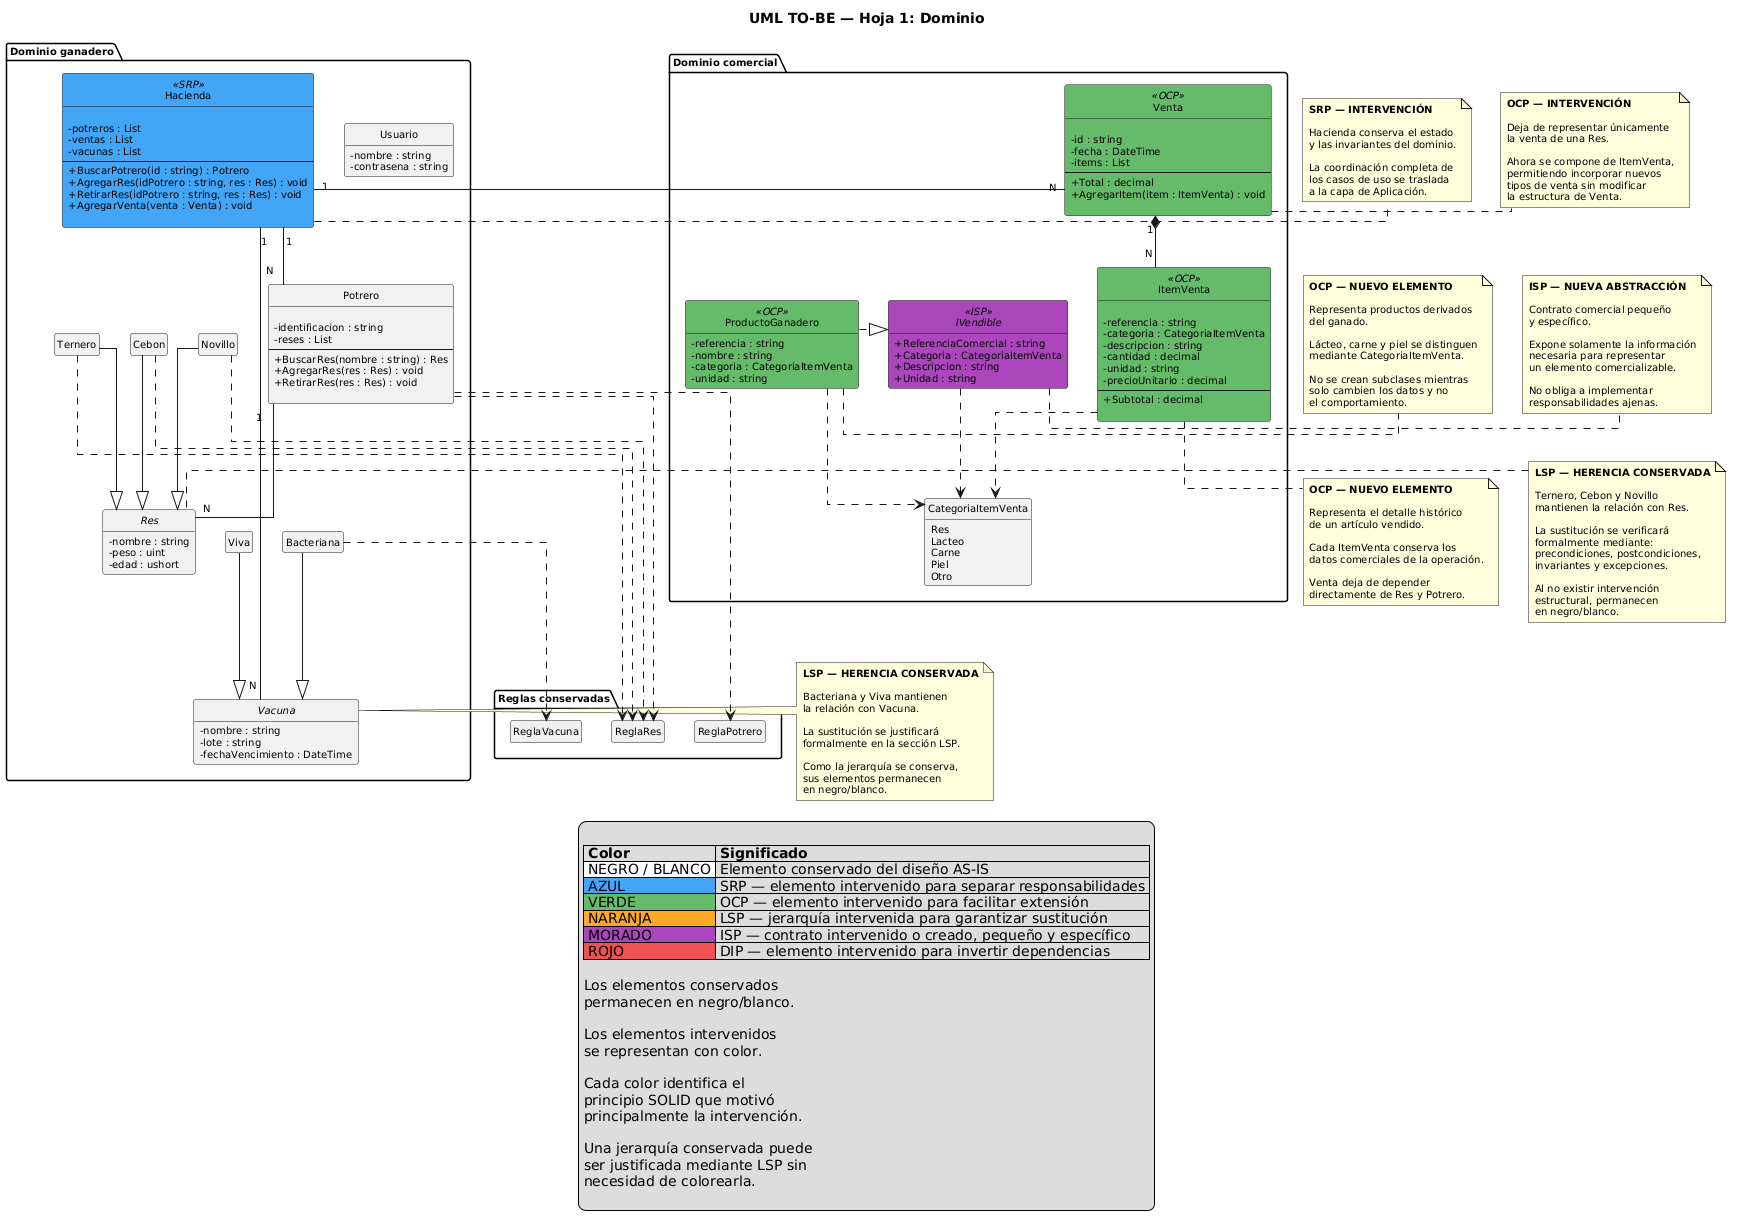

The diagram above was rendered by PlantUML. Its source (embedded in the PNG):
@startuml
title UML TO-BE — Hoja 1: Dominio

top to bottom direction
hide circle
hide empty members

skinparam classAttributeIconSize 0
skinparam linetype ortho
skinparam defaultFontSize 10
skinparam nodesep 30
skinparam ranksep 40
skinparam shadowing false


' =========================================================
' COLORES
' =========================================================

skinparam classBackgroundColor<<SRP>> #42A5F5
skinparam classBackgroundColor<<OCP>> #66BB6A
skinparam classBackgroundColor<<LSP>> #FFA726
skinparam classBackgroundColor<<ISP>> #AB47BC
skinparam classBackgroundColor<<DIP>> #EF5350


' =========================================================
' DOMINIO GANADERO
' =========================================================

package "Dominio ganadero" {

class Hacienda <<SRP>> {

- potreros : List
- ventas : List
- vacunas : List
--
+ BuscarPotrero(id : string) : Potrero
+ AgregarRes(idPotrero : string, res : Res) : void
+ RetirarRes(idPotrero : string, res : Res) : void
+ AgregarVenta(venta : Venta) : void

}

class Potrero {

- identificacion : string
- reses : List
--
+ BuscarRes(nombre : string) : Res
+ AgregarRes(res : Res) : void
+ RetirarRes(res : Res) : void

}

abstract class Res {

- nombre : string
- peso : uint
- edad : ushort

}

class Ternero
class Cebon
class Novillo


abstract class Vacuna {

- nombre : string
- lote : string
- fechaVencimiento : DateTime

}

class Bacteriana
class Viva


class Usuario {

- nombre : string
- contrasena : string

}

}


' =========================================================
' DOMINIO COMERCIAL
' =========================================================

package "Dominio comercial" {

class Venta <<OCP>> {

- id : string
- fecha : DateTime
- items : List
--
+ Total : decimal
+ AgregarItem(item : ItemVenta) : void

}


class ItemVenta <<OCP>> {

- referencia : string
- categoria : CategoriaItemVenta
- descripcion : string
- cantidad : decimal
- unidad : string
- precioUnitario : decimal
--
+ Subtotal : decimal

}


interface IVendible <<ISP>> {

+ ReferenciaComercial : string
+ Categoria : CategoriaItemVenta
+ Descripcion : string
+ Unidad : string

}


class ProductoGanadero <<OCP>> {

- referencia : string
- nombre : string
- categoria : CategoriaItemVenta
- unidad : string

}


enum CategoriaItemVenta {
Res
Lacteo
Carne
Piel
Otro
}

}


' =========================================================
' REGLAS CONSERVADAS
' =========================================================

package "Reglas conservadas" {

class ReglaRes
class ReglaPotrero
class ReglaVacuna

}


' =========================================================
' HERENCIAS CONSERVADAS DEL AS-IS
' =========================================================

Ternero --|> Res
Cebon --|> Res
Novillo --|> Res

Bacteriana --|> Vacuna
Viva --|> Vacuna


' =========================================================
' REALIZACIÓN
' =========================================================

ProductoGanadero ..|> IVendible


' =========================================================
' RELACIONES ESTRUCTURALES
' =========================================================

Hacienda "1" -- "N" Potrero
Potrero "1" -- "N" Res

Hacienda "1" -- "N" Venta
Hacienda "1" -- "N" Vacuna

Venta "1" *-- "N" ItemVenta


' =========================================================
' DEPENDENCIAS
' =========================================================

Potrero ..> ReglaPotrero
Potrero ..> ReglaRes

Ternero ..> ReglaRes
Cebon ..> ReglaRes
Novillo ..> ReglaRes

Bacteriana ..> ReglaVacuna

ItemVenta ..> CategoriaItemVenta
ProductoGanadero ..> CategoriaItemVenta
IVendible ..> CategoriaItemVenta


' =========================================================
' NOTAS CORTAS DE INTERVENCIÓN
' =========================================================

note right of Hacienda
<b>SRP — INTERVENCIÓN</b>

Hacienda conserva el estado
y las invariantes del dominio.

La coordinación completa de
los casos de uso se traslada
a la capa de Aplicación.
end note


note right of Venta
<b>OCP — INTERVENCIÓN</b>

Deja de representar únicamente
la venta de una Res.

Ahora se compone de ItemVenta,
permitiendo incorporar nuevos
tipos de venta sin modificar
la estructura de Venta.
end note


note bottom of ItemVenta
<b>OCP — NUEVO ELEMENTO</b>

Representa el detalle histórico
de un artículo vendido.

Cada ItemVenta conserva los
datos comerciales de la operación.

Venta deja de depender
directamente de Res y Potrero.
end note


note right of ProductoGanadero
<b>OCP — NUEVO ELEMENTO</b>

Representa productos derivados
del ganado.

Lácteo, carne y piel se distinguen
mediante CategoriaItemVenta.

No se crean subclases mientras
solo cambien los datos y no
el comportamiento.
end note


note right of IVendible
<b>ISP — NUEVA ABSTRACCIÓN</b>

Contrato comercial pequeño
y específico.

Expone solamente la información
necesaria para representar
un elemento comercializable.

No obliga a implementar
responsabilidades ajenas.
end note


' =========================================================
' LSP — HERENCIAS CONSERVADAS
' =========================================================

note left of Res
<b>LSP — HERENCIA CONSERVADA</b>

Ternero, Cebon y Novillo
mantienen la relación con Res.

La sustitución se verificará
formalmente mediante:
precondiciones, postcondiciones,
invariantes y excepciones.

Al no existir intervención
estructural, permanecen
en negro/blanco.
end note


note left of Vacuna
<b>LSP — HERENCIA CONSERVADA</b>

Bacteriana y Viva mantienen
la relación con Vacuna.

La sustitución se justificará
formalmente en la sección LSP.

Como la jerarquía se conserva,
sus elementos permanecen
en negro/blanco.
end note


' =========================================================
' ORGANIZACIÓN VISUAL
' NO REPRESENTA RELACIONES REALES
' =========================================================

Hacienda -[hidden]down-> Potrero
Potrero -[hidden]down-> Res

Ternero -[hidden]right-> Cebon
Cebon -[hidden]right-> Novillo

Res -[hidden]down-> Vacuna
Vacuna -[hidden]right-> Bacteriana
Bacteriana -[hidden]right-> Viva

Hacienda -[hidden]right-> Venta
Venta -[hidden]down-> ItemVenta
ItemVenta -[hidden]right-> ProductoGanadero
ProductoGanadero -[hidden]right-> IVendible

ReglaRes -[hidden]right-> ReglaPotrero
ReglaPotrero -[hidden]right-> ReglaVacuna


' =========================================================
' LEYENDA
' =========================================================

legend bottom

|= Color |= Significado |
|<#FFFFFF> NEGRO / BLANCO | Elemento conservado del diseño AS-IS |
|<#42A5F5> AZUL | SRP — elemento intervenido para separar responsabilidades |
|<#66BB6A> VERDE | OCP — elemento intervenido para facilitar extensión |
|<#FFA726> NARANJA | LSP — jerarquía intervenida para garantizar sustitución |
|<#AB47BC> MORADO | ISP — contrato intervenido o creado, pequeño y específico |
|<#EF5350> ROJO | DIP — elemento intervenido para invertir dependencias |

Los elementos conservados
permanecen en negro/blanco.

Los elementos intervenidos
se representan con color.

Cada color identifica el
principio SOLID que motivó
principalmente la intervención.

Una jerarquía conservada puede
ser justificada mediante LSP sin
necesidad de colorearla.

endlegend
@enduml